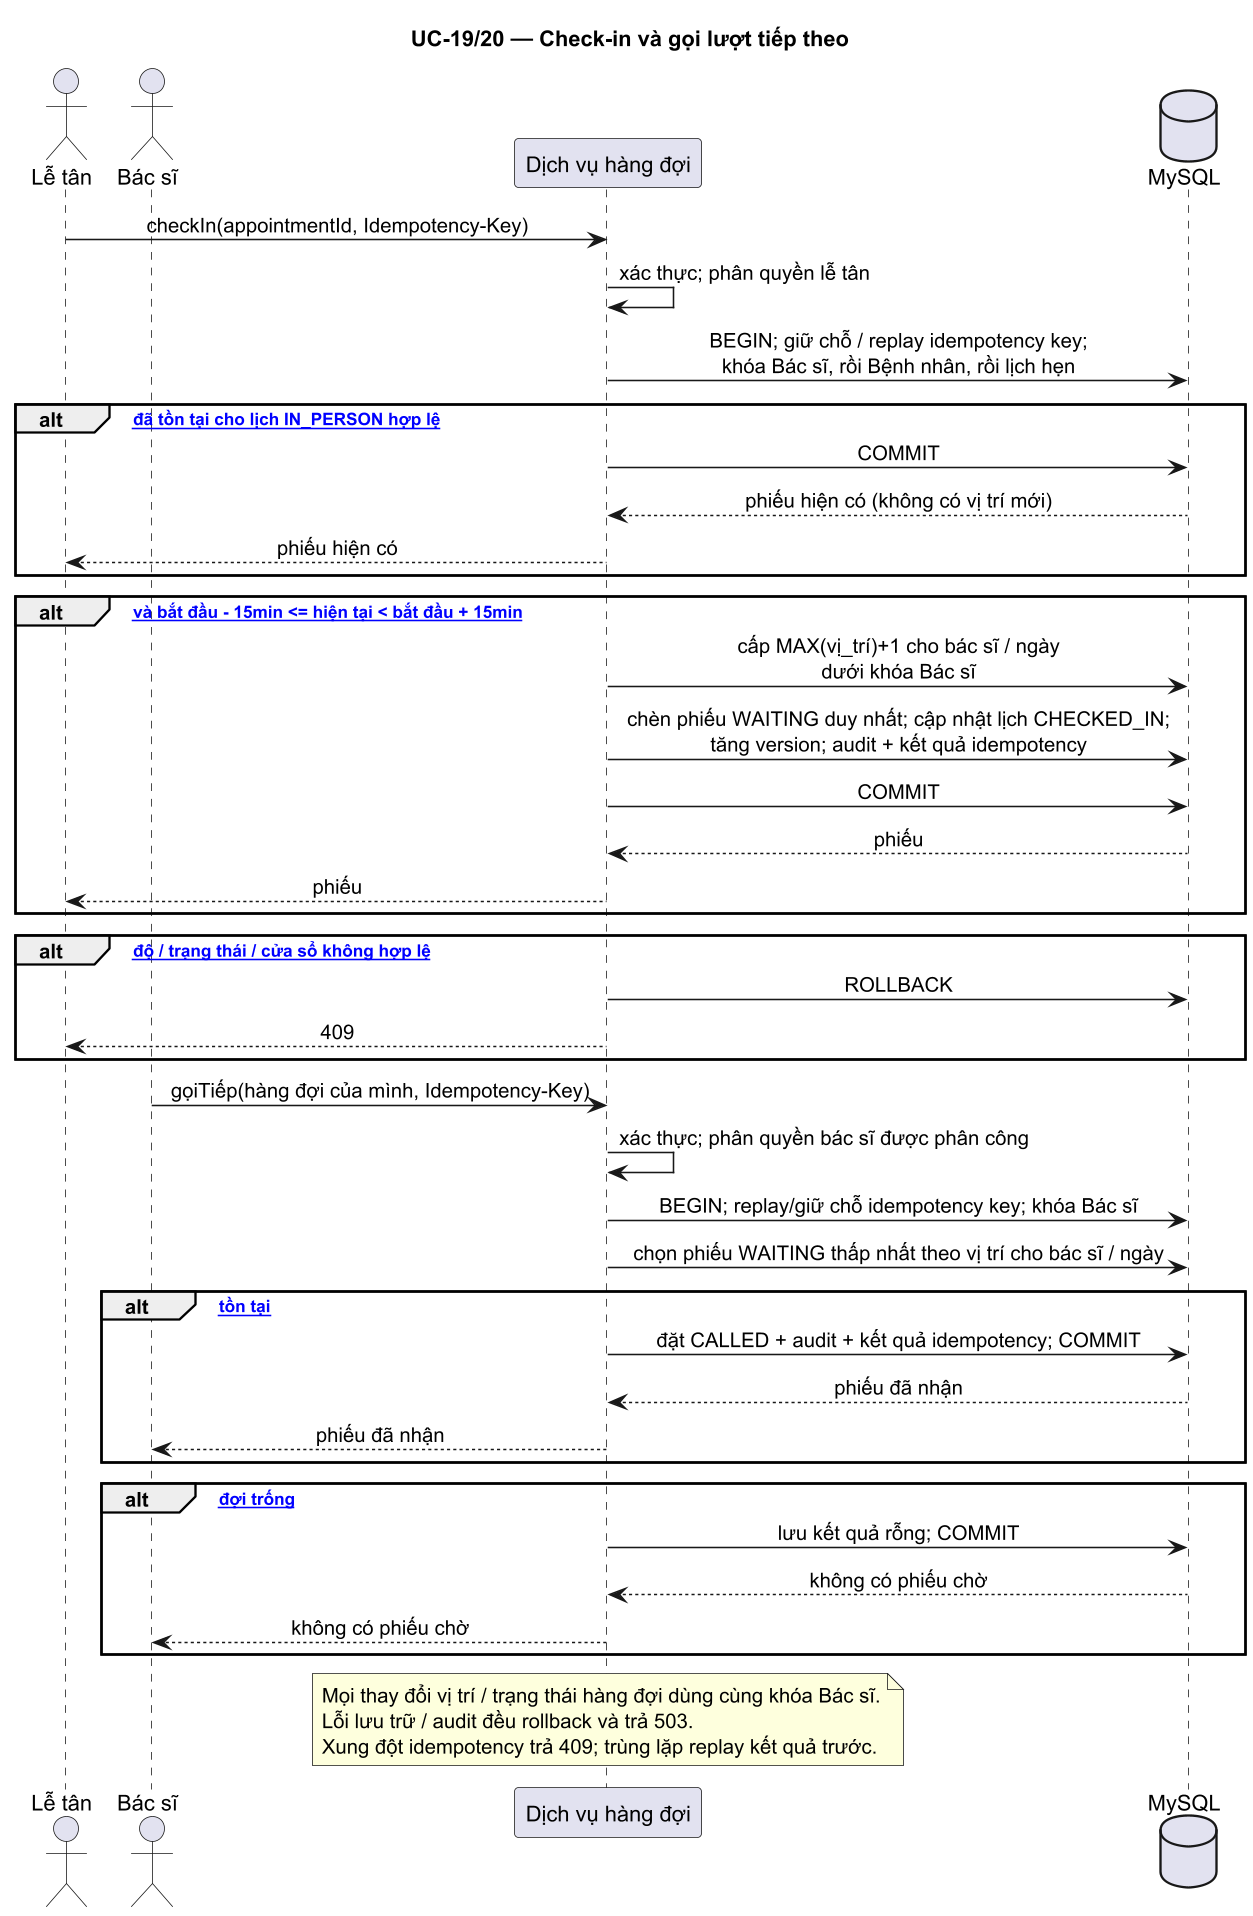

The diagram above was rendered by PlantUML. Its source (embedded in the PNG):
@startuml checkin-and-queue
title UC-19/20 — Check-in và gọi lượt tiếp theo

skinparam sequenceMessageAlign center
skinparam responseMessageBelowArrow true
skinparam ParticipantPadding 10
skinparam BoxPadding 8
skinparam dpi 150

actor       "Lễ tân"             as R
actor       "Bác sĩ"             as D
participant "Dịch vụ hàng đợi"  as SVC
database    "MySQL"              as DB

R -> SVC : checkIn(appointmentId, Idempotency-Key)
SVC -> SVC : xác thực; phân quyền lễ tân
SVC -> DB : BEGIN; giữ chỗ / replay idempotency key;\nkhóa Bác sĩ, rồi Bệnh nhân, rồi lịch hẹn

alt [phiếu đã tồn tại cho lịch IN_PERSON hợp lệ]
  SVC -> DB : COMMIT
  DB --> SVC : phiếu hiện có (không có vị trí mới)
  SVC --> R : phiếu hiện có
end

alt [CONFIRMED và bắt đầu - 15min <= hiện tại < bắt đầu + 15min]
  SVC -> DB : cấp MAX(vị_trí)+1 cho bác sĩ / ngày\ndưới khóa Bác sĩ
  SVC -> DB : chèn phiếu WAITING duy nhất; cập nhật lịch CHECKED_IN;\ntăng version; audit + kết quả idempotency
  SVC -> DB : COMMIT
  DB --> SVC : phiếu
  SVC --> R : phiếu
end

alt [chế độ / trạng thái / cửa sổ không hợp lệ]
  SVC -> DB : ROLLBACK
  SVC --> R : 409
end

D -> SVC : gọiTiếp(hàng đợi của mình, Idempotency-Key)
SVC -> SVC : xác thực; phân quyền bác sĩ được phân công
SVC -> DB : BEGIN; replay/giữ chỗ idempotency key; khóa Bác sĩ
SVC -> DB : chọn phiếu WAITING thấp nhất theo vị trí cho bác sĩ / ngày

alt [phiếu tồn tại]
  SVC -> DB : đặt CALLED + audit + kết quả idempotency; COMMIT
  DB --> SVC : phiếu đã nhận
  SVC --> D : phiếu đã nhận
end

alt [hàng đợi trống]
  SVC -> DB : lưu kết quả rỗng; COMMIT
  DB --> SVC : không có phiếu chờ
  SVC --> D : không có phiếu chờ
end

note over SVC
  Mọi thay đổi vị trí / trạng thái hàng đợi dùng cùng khóa Bác sĩ.
  Lỗi lưu trữ / audit đều rollback và trả 503.
  Xung đột idempotency trả 409; trùng lặp replay kết quả trước.
end note

@enduml